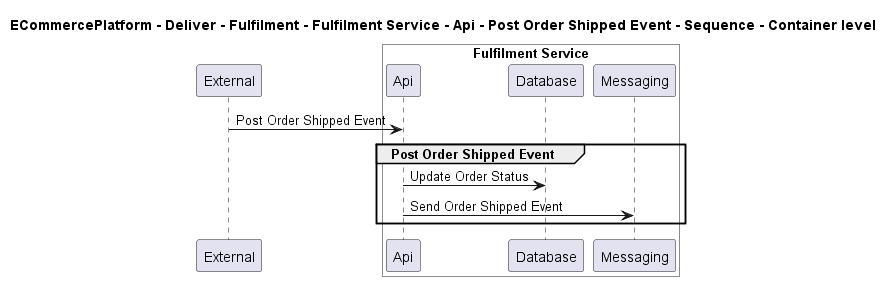

The diagram above was rendered by PlantUML. Its source (embedded in the PNG):
@startuml

title ECommercePlatform - Deliver - Fulfilment - Fulfilment Service - Api - Post Order Shipped Event - Sequence - Container level

participant "External" as C4InterFlow.SoftwareSystems.ExternalSystem

box "Fulfilment Service" #White
    participant "Api" as ECommercePlatform.Deliver.Fulfilment.SoftwareSystems.FulfilmentService.Containers.Api
    participant "Database" as ECommercePlatform.Deliver.Fulfilment.SoftwareSystems.FulfilmentService.Containers.Database
    participant "Messaging" as ECommercePlatform.Deliver.Fulfilment.SoftwareSystems.FulfilmentService.Containers.Messaging
end box


C4InterFlow.SoftwareSystems.ExternalSystem -> ECommercePlatform.Deliver.Fulfilment.SoftwareSystems.FulfilmentService.Containers.Api : Post Order Shipped Event
group Post Order Shipped Event
ECommercePlatform.Deliver.Fulfilment.SoftwareSystems.FulfilmentService.Containers.Api -> ECommercePlatform.Deliver.Fulfilment.SoftwareSystems.FulfilmentService.Containers.Database : Update Order Status
ECommercePlatform.Deliver.Fulfilment.SoftwareSystems.FulfilmentService.Containers.Api -> ECommercePlatform.Deliver.Fulfilment.SoftwareSystems.FulfilmentService.Containers.Messaging : Send Order Shipped Event
end


@enduml